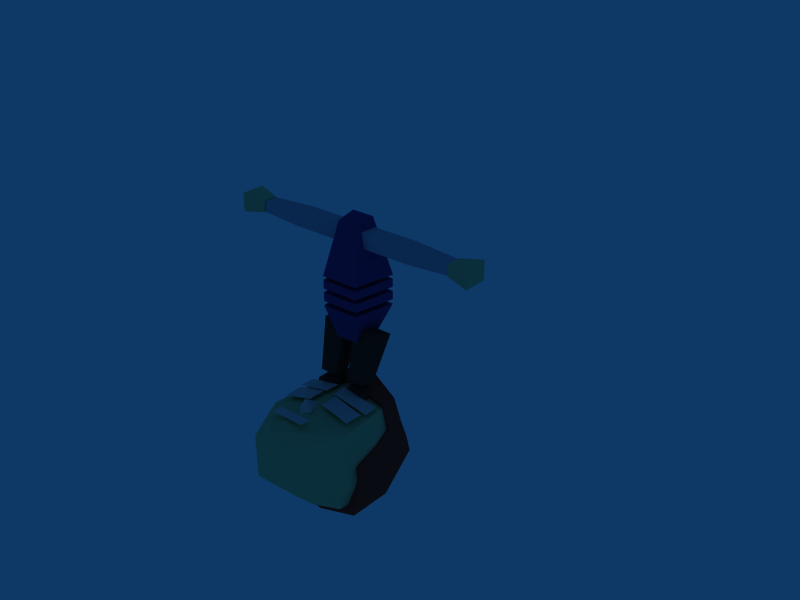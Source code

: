 # Source: character.blend  (saved by Blender 2.59.0; exported with 4.5.12 LTS)
import bpy
from mathutils import Matrix  # noqa: F401  (used for matrix-valued properties, if any)

bpy.ops.wm.read_factory_settings(use_empty=True)
scene = bpy.context.scene
scene.name = 'Scene'

# ---- collections
col_collection_1 = bpy.data.collections.new('Collection 1'); scene.collection.children.link(col_collection_1)
col_collection_20 = bpy.data.collections.new('Collection 20'); scene.collection.children.link(col_collection_20)
col_collection_20.hide_render = True
col_collection_20.hide_viewport = True

# ---- materials (node trees are filled in below, after node groups)
mat_body = bpy.data.materials.new('Body')
mat_body.alpha_threshold = 0.0
mat_body.diffuse_color = (0.241, 0.193, 0.5052, 1.0)
mat_body.roughness = 0.5
mat_body.line_color = (0.0, 0.0, 0.0, 1.0)
mat_leg = bpy.data.materials.new('Leg')
mat_leg.alpha_threshold = 0.0
mat_leg.diffuse_color = (0.2319, 0.1652, 0.1652, 1.0)
mat_leg.roughness = 0.5
mat_leg.line_color = (0.0, 0.0, 0.0, 1.0)
mat_head = bpy.data.materials.new('Head')
mat_head.alpha_threshold = 0.0
mat_head.diffuse_color = (0.69, 0.81, 0.57, 1.0)
mat_head.roughness = 0.5
mat_head.line_color = (0.0, 0.0, 0.0, 0.9025)
mat_arm = bpy.data.materials.new('Arm')
mat_arm.alpha_threshold = 0.0
mat_arm.diffuse_color = (0.6472, 0.6874, 0.7594, 1.0)
mat_arm.roughness = 0.5
mat_arm.line_color = (0.0, 0.0, 0.0, 1.0)
mat_face = bpy.data.materials.new('Face')
mat_face.alpha_threshold = 0.0
mat_face.diffuse_color = (0.93, 0.83, 0.81, 1.0)
mat_face.roughness = 0.5
mat_face.line_color = (0.0, 0.0, 0.0, 1.0)
mat_hair = bpy.data.materials.new('Hair')
mat_hair.alpha_threshold = 0.0
mat_hair.diffuse_color = (0.6546, 0.1904, 0.1904, 1.0)
mat_hair.roughness = 0.5
mat_hair.line_color = (0.0, 0.0, 0.0, 1.0)

# ---- material node trees

# ---- world
world_world = bpy.data.worlds.new('World'); scene.world = world_world
world_world.color = (0.05656, 0.2208, 0.4)
world_world.use_sun_shadow = False
world_world.sun_shadow_jitter_overblur = 0.0
world_world.cycles.sampling_method = 'MANUAL'
world_world.cycles.sample_map_resolution = 256

# ---- meshes
me_belly_01 = bpy.data.meshes.new('Belly.01')
me_belly_01.from_pydata([(-0.1106, 0.08395, -0.01748), (0.1106, 0.08395, -0.01748), (-0.1106, 0.08395, 0.01748), (0.1106, 0.08395, 0.01748), (-0.07959, -0.0931, -0.01748), (0.07959, -0.0931, -0.01748), (-0.07959, -0.0931, 0.01748), (0.07959, -0.0931, 0.01748), (0.0, 0.08395, -0.01748), (0.0, 0.08395, 0.01748), (0.0, -0.0931, -0.01748), (0.0, -0.0931, 0.01748)], [], [(0, 4, 6, 2), (7, 5, 1, 3), (8, 0, 2, 9), (3, 1, 8, 9), (11, 6, 4, 10), (5, 7, 11, 10), (0, 8, 10, 4), (10, 8, 1, 5), (9, 2, 6, 11), (7, 3, 9, 11)])
me_belly_01.materials.append(mat_body)
me_belly_01.use_remesh_preserve_volume = False
me_belly_01.use_remesh_preserve_attributes = False
me_belly_01.use_mirror_vertex_groups = False
me_belly_01.update()
me_belly_02 = bpy.data.meshes.new('Belly.02')
me_belly_02.from_pydata([(-0.1106, 0.08395, -0.01748), (0.1106, 0.08395, -0.01748), (-0.1106, 0.08395, 0.01748), (0.1106, 0.08395, 0.01748), (-0.07959, -0.0931, -0.01748), (0.07959, -0.0931, -0.01748), (-0.07959, -0.0931, 0.01748), (0.07959, -0.0931, 0.01748), (0.0, 0.08395, -0.01748), (0.0, 0.08395, 0.01748), (0.0, -0.0931, -0.01748), (0.0, -0.0931, 0.01748)], [], [(0, 4, 6, 2), (7, 5, 1, 3), (8, 0, 2, 9), (3, 1, 8, 9), (11, 6, 4, 10), (5, 7, 11, 10), (0, 8, 10, 4), (10, 8, 1, 5), (9, 2, 6, 11), (7, 3, 9, 11)])
me_belly_02.materials.append(mat_body)
me_belly_02.use_remesh_preserve_volume = False
me_belly_02.use_remesh_preserve_attributes = False
me_belly_02.use_mirror_vertex_groups = False
me_belly_02.update()
me_pelvis = bpy.data.meshes.new('Pelvis')
me_pelvis.from_pydata([(-0.05234, 0.04753, -0.1195), (0.05234, 0.04753, -0.1195), (-0.1106, 0.08395, 0.01748), (0.1106, 0.08395, 0.01748), (-0.05234, -0.05425, -0.1195), (0.05234, -0.05425, -0.1195), (-0.07959, -0.0931, 0.01748), (0.07959, -0.0931, 0.01748), (0.0, 0.04753, -0.1195), (0.0, 0.08395, 0.01748), (0.0, -0.05425, -0.1195), (0.0, -0.0931, 0.01748)], [], [(0, 4, 6, 2), (7, 5, 1, 3), (8, 0, 2, 9), (3, 1, 8, 9), (11, 6, 4, 10), (5, 7, 11, 10), (0, 8, 10, 4), (10, 8, 1, 5), (9, 2, 6, 11), (7, 3, 9, 11)])
me_pelvis.materials.append(mat_body)
me_pelvis.use_remesh_preserve_volume = False
me_pelvis.use_remesh_preserve_attributes = False
me_pelvis.use_mirror_vertex_groups = False
me_pelvis.update()
me_thigh_l = bpy.data.meshes.new('Thigh.L')
me_thigh_l.from_pydata([(-0.04575, 0.0492, 0.0113), (-0.03994, 0.03348, -0.2023), (0.03347, 0.03348, -0.2023), (0.05609, 0.0492, 0.0113), (-0.04575, -0.04674, 0.0113), (-0.03994, -0.03102, -0.2023), (0.03347, -0.03102, -0.2023), (0.05609, -0.04674, 0.0113)], [], [(0, 3, 2, 1), (4, 5, 6, 7), (0, 1, 5, 4), (1, 2, 6, 5), (2, 3, 7, 6), (3, 0, 4, 7)])
me_thigh_l.materials.append(mat_leg)
me_thigh_l.use_remesh_preserve_volume = False
me_thigh_l.use_remesh_preserve_attributes = False
me_thigh_l.use_mirror_vertex_groups = False
me_thigh_l.update()
me_thigh_r = bpy.data.meshes.new('Thigh.R')
me_thigh_r.from_pydata([(0.04575, 0.0492, 0.0113), (0.03994, 0.03348, -0.2023), (-0.03347, 0.03348, -0.2023), (-0.05609, 0.0492, 0.0113), (0.04575, -0.04674, 0.0113), (0.03994, -0.03102, -0.2023), (-0.03347, -0.03102, -0.2023), (-0.05609, -0.04674, 0.0113)], [], [(0, 1, 2, 3), (4, 7, 6, 5), (0, 4, 5, 1), (1, 5, 6, 2), (2, 6, 7, 3), (4, 0, 3, 7)])
me_thigh_r.materials.append(mat_leg)
me_thigh_r.use_remesh_preserve_volume = False
me_thigh_r.use_remesh_preserve_attributes = False
me_thigh_r.use_mirror_vertex_groups = False
me_thigh_r.update()
me_foot_l = bpy.data.meshes.new('Foot.L')
me_foot_l.from_pydata([(-0.03779, 0.02935, -0.05012), (0.03779, 0.02935, -0.05012), (-0.03779, 0.02935, -0.02803), (0.03779, 0.02935, -0.02803), (-0.02656, -0.1494, -0.05012), (0.02656, -0.1494, -0.05012), (-0.02656, -0.1494, -0.02907), (0.02656, -0.1494, -0.02907), (0.0, 0.02935, -0.05012), (0.0, 0.02935, -0.02803), (0.0, -0.1494, -0.05012), (0.0, -0.1494, -0.02907), (-0.02688, 0.02935, 0.005875), (0.02688, 0.02935, 0.005875), (0.0, 0.02935, 0.005875)], [], [(0, 4, 6, 2), (7, 5, 1, 3), (8, 0, 2, 9), (3, 1, 8, 9), (11, 6, 4, 10), (5, 7, 11, 10), (0, 8, 10, 4), (10, 8, 1, 5), (9, 2, 12, 14), (13, 3, 9, 14), (6, 11, 14, 12), (14, 11, 7, 13), (2, 6, 12), (13, 7, 3)])
me_foot_l.materials.append(mat_head)
me_foot_l.use_remesh_preserve_volume = False
me_foot_l.use_remesh_preserve_attributes = False
me_foot_l.use_mirror_vertex_groups = False
me_foot_l.update()
me_foot_r = bpy.data.meshes.new('Foot.R')
me_foot_r.from_pydata([(-0.03779, 0.02935, -0.05012), (0.03779, 0.02935, -0.05012), (-0.03779, 0.02935, -0.02803), (0.03779, 0.02935, -0.02803), (-0.02656, -0.1494, -0.05012), (0.02656, -0.1494, -0.05012), (-0.02656, -0.1494, -0.02907), (0.02656, -0.1494, -0.02907), (0.0, 0.02935, -0.05012), (0.0, 0.02935, -0.02803), (0.0, -0.1494, -0.05012), (0.0, -0.1494, -0.02907), (-0.02688, 0.02935, 0.005875), (0.02688, 0.02935, 0.005875), (0.0, 0.02935, 0.005875)], [], [(0, 4, 6, 2), (7, 5, 1, 3), (8, 0, 2, 9), (3, 1, 8, 9), (11, 6, 4, 10), (5, 7, 11, 10), (0, 8, 10, 4), (10, 8, 1, 5), (9, 2, 12, 14), (13, 3, 9, 14), (6, 11, 14, 12), (14, 11, 7, 13), (2, 6, 12), (13, 7, 3)])
me_foot_r.materials.append(mat_head)
me_foot_r.use_remesh_preserve_volume = False
me_foot_r.use_remesh_preserve_attributes = False
me_foot_r.use_mirror_vertex_groups = False
me_foot_r.update()
me_shin_r = bpy.data.meshes.new('Shin.R')
me_shin_r.from_pydata([(0.03934, 0.001625, 0.004246), (0.03353, -0.0061, -0.1799), (-0.01809, -0.0061, -0.1799), (-0.03238, 0.001625, 0.004246), (0.03934, -0.06338, 0.004246), (0.03353, -0.05516, -0.1799), (-0.01809, -0.05516, -0.1799), (-0.03238, -0.06338, 0.004246)], [], [(0, 1, 2, 3), (4, 7, 6, 5), (0, 4, 5, 1), (1, 5, 6, 2), (2, 6, 7, 3), (4, 0, 3, 7)])
me_shin_r.materials.append(mat_leg)
me_shin_r.use_remesh_preserve_volume = False
me_shin_r.use_remesh_preserve_attributes = False
me_shin_r.use_mirror_vertex_groups = False
me_shin_r.update()
me_shin_l = bpy.data.meshes.new('Shin.L')
me_shin_l.from_pydata([(-0.03934, 0.001625, 0.004246), (-0.03353, -0.0061, -0.1799), (0.01809, -0.0061, -0.1799), (0.03238, 0.001625, 0.004246), (-0.03934, -0.06338, 0.004246), (-0.03353, -0.05516, -0.1799), (0.01809, -0.05516, -0.1799), (0.03238, -0.06338, 0.004246)], [], [(0, 3, 2, 1), (4, 5, 6, 7), (0, 1, 5, 4), (1, 2, 6, 5), (2, 3, 7, 6), (3, 0, 4, 7)])
me_shin_l.materials.append(mat_leg)
me_shin_l.use_remesh_preserve_volume = False
me_shin_l.use_remesh_preserve_attributes = False
me_shin_l.use_mirror_vertex_groups = False
me_shin_l.update()
me_hand_l = bpy.data.meshes.new('Hand.L')
me_hand_l.from_pydata([(0.0004269, 0.02956, -0.02215), (0.09631, 0.05055, -0.03778), (0.09631, 0.05055, 0.04085), (0.0004269, 0.02956, 0.02522), (0.0004269, -0.032, -0.02215), (0.09631, -0.05299, -0.03778), (0.09631, -0.05299, 0.04085), (0.0004269, -0.032, 0.02522)], [], [(0, 3, 2, 1), (4, 5, 6, 7), (0, 1, 5, 4), (1, 2, 6, 5), (2, 3, 7, 6), (3, 0, 4, 7)])
me_hand_l.materials.append(mat_head)
me_hand_l.use_remesh_preserve_volume = False
me_hand_l.use_remesh_preserve_attributes = False
me_hand_l.use_mirror_vertex_groups = False
me_hand_l.update()
me_forearm_l = bpy.data.meshes.new('Forearm.L')
me_forearm_l.from_pydata([(0.0002474, 0.06578, -0.03099), (0.1877, 0.06008, -0.0218), (0.1877, 0.06008, 0.02281), (0.0002473, 0.06578, 0.03301), (0.0002474, -0.002576, -0.03099), (0.1877, 0.003126, -0.0218), (0.1877, 0.003126, 0.02281), (0.0002474, -0.002576, 0.03301)], [], [(0, 3, 2, 1), (4, 5, 6, 7), (0, 1, 5, 4), (1, 2, 6, 5), (2, 3, 7, 6), (3, 0, 4, 7)])
me_forearm_l.materials.append(mat_arm)
me_forearm_l.use_remesh_preserve_volume = False
me_forearm_l.use_remesh_preserve_attributes = False
me_forearm_l.use_mirror_vertex_groups = False
me_forearm_l.update()
me_humerus_l = bpy.data.meshes.new('Humerus.L')
me_humerus_l.from_pydata([(-0.02201, 0.03296, -0.03046), (0.1913, 0.03296, -0.03046), (0.1913, 0.03296, 0.03354), (-0.02201, 0.03296, 0.03354), (-0.02201, -0.0354, -0.03046), (0.1913, -0.0354, -0.03046), (0.1913, -0.0354, 0.03354), (-0.02201, -0.0354, 0.03354)], [], [(0, 3, 2, 1), (4, 5, 6, 7), (0, 1, 5, 4), (1, 2, 6, 5), (2, 3, 7, 6), (3, 0, 4, 7)])
me_humerus_l.materials.append(mat_arm)
me_humerus_l.use_remesh_preserve_volume = False
me_humerus_l.use_remesh_preserve_attributes = False
me_humerus_l.use_mirror_vertex_groups = False
me_humerus_l.update()
me_humerus_r = bpy.data.meshes.new('Humerus.R')
me_humerus_r.from_pydata([(0.02201, 0.03296, -0.03046), (-0.1913, 0.03296, -0.03046), (-0.1913, 0.03296, 0.03354), (0.02201, 0.03296, 0.03354), (0.02201, -0.0354, -0.03046), (-0.1913, -0.0354, -0.03046), (-0.1913, -0.0354, 0.03354), (0.02201, -0.0354, 0.03354)], [], [(0, 1, 2, 3), (4, 7, 6, 5), (0, 4, 5, 1), (1, 5, 6, 2), (2, 6, 7, 3), (4, 0, 3, 7)])
me_humerus_r.materials.append(mat_arm)
me_humerus_r.use_remesh_preserve_volume = False
me_humerus_r.use_remesh_preserve_attributes = False
me_humerus_r.use_mirror_vertex_groups = False
me_humerus_r.update()
me_forearm_r = bpy.data.meshes.new('Forearm.R')
me_forearm_r.from_pydata([(-0.0002474, 0.06578, -0.03099), (-0.1877, 0.06008, -0.0218), (-0.1877, 0.06008, 0.02281), (-0.0002473, 0.06578, 0.03301), (-0.0002474, -0.002576, -0.03099), (-0.1877, 0.003126, -0.0218), (-0.1877, 0.003126, 0.02281), (-0.0002474, -0.002576, 0.03301)], [], [(0, 1, 2, 3), (4, 7, 6, 5), (0, 4, 5, 1), (1, 5, 6, 2), (2, 6, 7, 3), (4, 0, 3, 7)])
me_forearm_r.materials.append(mat_arm)
me_forearm_r.use_remesh_preserve_volume = False
me_forearm_r.use_remesh_preserve_attributes = False
me_forearm_r.use_mirror_vertex_groups = False
me_forearm_r.update()
me_hand_r = bpy.data.meshes.new('Hand.R')
me_hand_r.from_pydata([(-0.0004269, 0.02956, -0.02215), (-0.09631, 0.05055, -0.03778), (-0.09631, 0.05055, 0.04085), (-0.0004269, 0.02956, 0.02522), (-0.0004269, -0.032, -0.02215), (-0.09631, -0.05299, -0.03778), (-0.09631, -0.05299, 0.04085), (-0.0004269, -0.032, 0.02522)], [], [(0, 1, 2, 3), (4, 7, 6, 5), (0, 4, 5, 1), (1, 5, 6, 2), (2, 6, 7, 3), (4, 0, 3, 7)])
me_hand_r.materials.append(mat_head)
me_hand_r.use_remesh_preserve_volume = False
me_hand_r.use_remesh_preserve_attributes = False
me_hand_r.use_mirror_vertex_groups = False
me_hand_r.update()
me_chest = bpy.data.meshes.new('Chest')
me_chest.from_pydata([(-0.1119, 0.08361, -0.0931), (0.1119, 0.08361, -0.0931), (-0.04895, 0.04605, 0.1394), (0.04895, 0.04605, 0.1394), (-0.08089, -0.0931, -0.0931), (0.08089, -0.0931, -0.0931), (-0.04895, -0.03302, 0.1228), (0.04895, -0.03302, 0.1228), (0.0, 0.08361, -0.0931), (0.0, 0.04605, 0.1394), (0.0, -0.0931, -0.0931), (0.0, -0.03302, 0.1228)], [], [(0, 4, 6, 2), (7, 5, 1, 3), (8, 0, 2, 9), (3, 1, 8, 9), (11, 6, 4, 10), (5, 7, 11, 10), (0, 8, 10, 4), (10, 8, 1, 5), (9, 2, 6, 11), (7, 3, 9, 11)])
me_chest.materials.append(mat_body)
me_chest.use_remesh_preserve_volume = False
me_chest.use_remesh_preserve_attributes = False
me_chest.use_mirror_vertex_groups = False
me_chest.update()
me_head = bpy.data.meshes.new('Head')
me_head.from_pydata([(-0.1448, 0.1925, 0.2316), (0.1448, 0.1925, 0.2316), (-0.1838, -0.1604, 0.2316), (0.1838, -0.1604, 0.2316), (-0.1718, 0.1925, 0.4164), (0.1718, 0.1925, 0.4164), (-0.164, -0.1604, 0.4678), (0.164, -0.1604, 0.4678), (0.0, -0.2133, 0.2316), (0.0, 0.2392, 0.2316), (0.0, -0.2133, 0.5285), (0.0, 0.2392, 0.4974), (-0.2019, 0.05184, 0.2316), (0.2019, 0.05184, 0.2316), (-0.2122, 0.05184, 0.5269), (0.2122, 0.05184, 0.5269), (0.0, 0.05184, 0.6078), (-0.0861, -0.1531, 0.03055), (0.0861, -0.1531, 0.03055), (-0.1069, 0.05184, 0.0527), (0.1069, 0.05184, 0.0527), (0.0, -0.2133, 0.02287), (0.0, 0.05184, 0.0527)], [], [(0, 4, 11, 9), (11, 5, 1, 9), (8, 10, 6, 2), (7, 10, 8, 3), (4, 0, 12, 14), (5, 15, 13, 1), (14, 12, 2, 6), (3, 13, 15, 7), (6, 10, 16, 14), (16, 10, 7, 15), (14, 16, 11, 4), (11, 16, 15, 5), (12, 19, 17, 2), (18, 20, 13, 3), (2, 17, 21, 8), (21, 18, 3, 8), (19, 22, 21, 17), (21, 22, 20, 18), (0, 19, 12), (20, 1, 13), (0, 9, 22, 19), (22, 9, 1, 20)])
me_head.materials.append(mat_head)
me_head.use_remesh_preserve_volume = False
me_head.use_remesh_preserve_attributes = False
me_head.use_mirror_vertex_groups = False
me_head.update()
me_eyebrow_l = bpy.data.meshes.new('Eyebrow.L')
me_eyebrow_l.from_pydata([(0.0785, -6.658e-05, 0.03174), (0.0785, -6.692e-05, -0.03167), (-0.07967, -0.0001285, -0.03167), (-0.07966, -0.0001282, 0.03174)], [], [(0, 3, 2, 1)])
me_eyebrow_l.materials.append(mat_face)
me_eyebrow_l.use_remesh_preserve_volume = False
me_eyebrow_l.use_remesh_preserve_attributes = False
me_eyebrow_l.use_mirror_vertex_groups = False
me_eyebrow_l.update()
me_eye_l = bpy.data.meshes.new('Eye.L')
me_eye_l.from_pydata([(0.06861, -4.115e-05, 0.03936), (0.06861, -4.116e-05, -0.03936), (-0.0638, 0.0002331, -0.03936), (-0.0638, 0.0002331, 0.03936)], [], [(0, 3, 2, 1)])
me_eye_l.materials.append(mat_face)
me_eye_l.use_remesh_preserve_volume = False
me_eye_l.use_remesh_preserve_attributes = False
me_eye_l.use_mirror_vertex_groups = False
me_eye_l.update()
me_eyebrow_r = bpy.data.meshes.new('Eyebrow.R')
me_eyebrow_r.from_pydata([(0.07999, 3.133e-05, 0.03161), (0.07999, 3.099e-05, -0.03181), (-0.07817, -3.063e-05, -0.0318), (-0.07817, -3.029e-05, 0.03161)], [], [(0, 3, 2, 1)])
me_eyebrow_r.materials.append(mat_face)
me_eyebrow_r.use_remesh_preserve_volume = False
me_eyebrow_r.use_remesh_preserve_attributes = False
me_eyebrow_r.use_mirror_vertex_groups = False
me_eyebrow_r.update()
me_eye_r = bpy.data.meshes.new('Eye.R')
me_eye_r.from_pydata([(0.06418, -0.0001329, 0.03936), (0.06418, -0.0001329, -0.03936), (-0.06824, 0.0001413, -0.03936), (-0.06824, 0.0001413, 0.03936)], [], [(0, 3, 2, 1)])
me_eye_r.materials.append(mat_face)
me_eye_r.use_remesh_preserve_volume = False
me_eye_r.use_remesh_preserve_attributes = False
me_eye_r.use_mirror_vertex_groups = False
me_eye_r.update()
me_mouth = bpy.data.meshes.new('Mouth')
me_mouth.from_pydata([(0.07398, 2.092e-09, 0.0217), (0.07398, -2.092e-09, -0.0217), (-0.07398, -2.092e-09, -0.0217), (-0.07398, 2.092e-09, 0.0217)], [], [(0, 3, 2, 1)])
me_mouth.materials.append(mat_face)
me_mouth.use_remesh_preserve_volume = False
me_mouth.use_remesh_preserve_attributes = False
me_mouth.use_mirror_vertex_groups = False
me_mouth.update()
me_nose = bpy.data.meshes.new('Nose')
me_nose.from_pydata([(-0.02917, -1.07e-09, -0.03127), (0.02917, -1.07e-09, -0.03127), (0.0, -2.144e-09, -0.06265), (0.0, 1.399e-09, 0.04089), (0.0, -0.04902, -0.03156)], [], [(0, 2, 3), (3, 2, 1), (0, 4, 2), (2, 4, 1), (0, 3, 4), (4, 3, 1)])
me_nose.materials.append(mat_face)
me_nose.use_remesh_preserve_volume = False
me_nose.use_remesh_preserve_attributes = False
me_nose.use_mirror_vertex_groups = False
me_nose.update()
me_hair = bpy.data.meshes.new('Hair')
me_hair.from_pydata([(-0.182, 0.2287, 0.2723), (0.182, 0.2287, 0.2723), (-0.1691, -0.1752, 0.4652), (0.1691, -0.1752, 0.4652), (-0.1825, 0.2302, 0.4615), (0.1825, 0.2302, 0.4615), (-0.1668, -0.1765, 0.5339), (0.1668, -0.1765, 0.5339), (0.0, -0.2346, 0.4652), (0.0, 0.2812, 0.2723), (0.0, -0.2384, 0.5767), (0.0, 0.2819, 0.5177), (-0.2285, 0.05117, 0.2722), (0.2285, 0.05117, 0.2722), (-0.2288, 0.04937, 0.5546), (0.2288, 0.04937, 0.5546), (0.0, 0.04937, 0.6469), (-0.2005, -0.07506, 0.4656), (0.2005, -0.07506, 0.4656), (-0.193, -0.07927, 0.5426), (0.193, -0.07927, 0.5426), (0.0, -0.09452, 0.6118), (-0.2193, -0.007352, 0.2716), (0.2193, -0.007352, 0.2716), (-0.2163, -0.01495, 0.5486), (0.2163, -0.01495, 0.5486), (0.0, -0.02258, 0.6294), (0.0, -0.07613, 0.4652), (0.0, -0.007071, 0.2703), (0.0, 0.05278, 0.2734)], [], [(0, 4, 11, 9), (11, 5, 1, 9), (8, 10, 6, 2), (7, 10, 8, 3), (4, 0, 12, 14), (5, 15, 13, 1), (14, 16, 11, 4), (11, 16, 15, 5), (19, 17, 2, 6), (3, 18, 20, 7), (6, 10, 21, 19), (21, 10, 7, 20), (14, 12, 22, 24), (23, 13, 15, 25), (24, 22, 17, 19), (18, 23, 25, 20), (19, 21, 26, 24), (26, 21, 20, 25), (24, 26, 16, 14), (16, 26, 25, 15), (2, 17, 27, 8), (27, 18, 3, 8), (17, 22, 28, 27), (28, 23, 18, 27), (12, 29, 28, 22), (28, 29, 13, 23), (0, 9, 29, 12), (29, 9, 1, 13)])
_ca = me_hair.color_attributes.new('Col', 'BYTE_COLOR', 'CORNER')
_ca.data.foreach_set('color', [1.0, 1.0, 1.0, 1.0, 1.0, 1.0, 1.0, 1.0, 1.0, 1.0, 1.0, 1.0, 1.0, 1.0, 1.0, 1.0, 1.0, 1.0, 1.0, 1.0, 1.0, 1.0, 1.0, 1.0, 1.0, 1.0, 1.0, 1.0, 1.0, 1.0, 1.0, 1.0, 1.0, 1.0, 1.0, 1.0, 1.0, 1.0, 1.0, 1.0, 1.0, 1.0, 1.0, 1.0, 1.0, 1.0, 1.0, 1.0, 1.0, 1.0, 1.0, 1.0, 1.0, 1.0, 1.0, 1.0, 1.0, 1.0, 1.0, 1.0, 1.0, 1.0, 1.0, 1.0, 1.0, 1.0, 1.0, 1.0, 1.0, 1.0, 1.0, 1.0, 1.0, 1.0, 1.0, 1.0, 1.0, 1.0, 1.0, 1.0, 1.0, 1.0, 1.0, 1.0, 1.0, 1.0, 1.0, 1.0, 1.0, 1.0, 1.0, 1.0, 1.0, 1.0, 1.0, 1.0, 1.0, 1.0, 1.0, 1.0, 1.0, 1.0, 1.0, 1.0, 1.0, 1.0, 1.0, 1.0, 1.0, 1.0, 1.0, 1.0, 1.0, 1.0, 1.0, 1.0, 1.0, 1.0, 1.0, 1.0, 1.0, 1.0, 1.0, 1.0, 1.0, 1.0, 1.0, 1.0, 1.0, 1.0, 1.0, 1.0, 1.0, 1.0, 1.0, 1.0, 1.0, 1.0, 1.0, 1.0, 1.0, 1.0, 1.0, 1.0, 1.0, 1.0, 1.0, 1.0, 1.0, 1.0, 1.0, 1.0, 1.0, 1.0, 1.0, 1.0, 1.0, 1.0, 1.0, 1.0, 1.0, 1.0, 1.0, 1.0, 1.0, 1.0, 1.0, 1.0, 1.0, 1.0, 1.0, 1.0, 1.0, 1.0, 1.0, 1.0, 1.0, 1.0, 1.0, 1.0, 1.0, 1.0, 1.0, 1.0, 1.0, 1.0, 1.0, 1.0, 1.0, 1.0, 1.0, 1.0, 1.0, 1.0, 1.0, 1.0, 1.0, 1.0, 1.0, 1.0, 1.0, 1.0, 1.0, 1.0, 1.0, 1.0, 1.0, 1.0, 1.0, 1.0, 1.0, 1.0, 1.0, 1.0, 1.0, 1.0, 1.0, 1.0, 1.0, 1.0, 1.0, 1.0, 1.0, 1.0, 1.0, 1.0, 1.0, 1.0, 1.0, 1.0, 1.0, 1.0, 1.0, 1.0, 1.0, 1.0, 1.0, 1.0, 1.0, 1.0, 1.0, 1.0, 1.0, 1.0, 1.0, 1.0, 1.0, 1.0, 1.0, 1.0, 1.0, 1.0, 1.0, 1.0, 1.0, 1.0, 1.0, 1.0, 1.0, 1.0, 1.0, 1.0, 1.0, 1.0, 1.0, 1.0, 1.0, 1.0, 1.0, 1.0, 1.0, 1.0, 1.0, 1.0, 1.0, 1.0, 1.0, 1.0, 1.0, 1.0, 1.0, 1.0, 1.0, 1.0, 1.0, 1.0, 1.0, 1.0, 1.0, 1.0, 1.0, 1.0, 1.0, 1.0, 1.0, 1.0, 1.0, 1.0, 1.0, 1.0, 1.0, 1.0, 1.0, 1.0, 1.0, 1.0, 1.0, 1.0, 1.0, 1.0, 1.0, 1.0, 1.0, 1.0, 1.0, 1.0, 1.0, 1.0, 1.0, 1.0, 1.0, 1.0, 1.0, 1.0, 1.0, 1.0, 1.0, 1.0, 1.0, 1.0, 1.0, 1.0, 1.0, 1.0, 1.0, 1.0, 1.0, 1.0, 1.0, 1.0, 1.0, 1.0, 1.0, 1.0, 1.0, 1.0, 1.0, 1.0, 1.0, 1.0, 1.0, 1.0, 1.0, 1.0, 1.0, 1.0, 1.0, 1.0, 1.0, 1.0, 1.0, 1.0, 1.0, 1.0, 1.0, 1.0, 1.0, 1.0, 1.0, 1.0, 1.0, 1.0, 1.0, 1.0, 1.0, 1.0, 1.0, 1.0, 1.0, 1.0, 1.0, 1.0, 1.0, 1.0, 1.0, 1.0, 1.0, 1.0, 1.0, 1.0, 1.0, 1.0, 1.0, 1.0, 1.0, 1.0, 1.0, 1.0, 1.0, 1.0, 1.0, 1.0, 1.0, 1.0, 1.0, 1.0, 1.0, 1.0, 1.0, 1.0, 1.0, 1.0, 1.0, 1.0, 1.0, 1.0, 1.0, 1.0, 1.0, 1.0, 1.0, 1.0, 1.0, 1.0, 1.0, 1.0, 1.0, 1.0, 1.0, 1.0, 1.0, 1.0, 1.0, 1.0, 1.0, 1.0, 1.0, 1.0, 1.0, 1.0, 1.0, 1.0, 1.0, 1.0, 1.0, 1.0, 1.0, 1.0])
me_hair.materials.append(mat_hair)
me_hair.use_remesh_preserve_volume = False
me_hair.use_remesh_preserve_attributes = False
me_hair.use_mirror_vertex_groups = False
me_hair.update()
me_gzm_foot = bpy.data.meshes.new('GZM_Foot')
me_gzm_foot.from_pydata([(0.3946, -0.351, 0.4648), (0.2771, 1.455, 0.4648), (0.0, 1.618, 0.235), (0.0, -0.5258, 0.08616), (0.3664, 1.186, 0.4648), (0.4994, 0.09067, 0.4648)], [(1, 2), (0, 3), (1, 4), (0, 5), (4, 5)], [])
me_gzm_foot.use_remesh_preserve_volume = False
me_gzm_foot.use_remesh_preserve_attributes = False
me_gzm_foot.use_mirror_vertex_groups = False
me_gzm_foot.update()
me_gzm_head = bpy.data.meshes.new('GZM_Head')
me_gzm_head.from_pydata([(0.5484, 1.214, 0.03377), (0.5074, 0.1077, 0.08373), (0.0, -0.2948, 0.591), (0.0, 1.451, 0.376), (0.6329, 0.5833, 0.02435)], [(1, 2), (0, 3), (0, 4), (1, 4)], [])
me_gzm_head.use_remesh_preserve_volume = False
me_gzm_head.use_remesh_preserve_attributes = False
me_gzm_head.use_mirror_vertex_groups = False
me_gzm_head.update()
me_gzm_footroll = bpy.data.meshes.new('GZM_Footroll')
me_gzm_footroll.from_pydata([(0.3323, 0.5621, 0.05467), (0.2172, 0.5637, -0.2709), (0.0, 0.5637, -0.3415), (0.0, 0.5621, 0.047)], [(0, 1), (1, 2), (0, 3)], [])
me_gzm_footroll.use_remesh_preserve_volume = False
me_gzm_footroll.use_remesh_preserve_attributes = False
me_gzm_footroll.use_mirror_vertex_groups = False
me_gzm_footroll.update()
me_gzm_target = bpy.data.meshes.new('GZM_Target')
me_gzm_target.from_pydata([(0.7071, 0.7071, 2.918e-08), (0.9239, 0.3827, 1.579e-08), (1.0, -4.371e-08, -1.804e-15), (0.9239, -0.3827, -1.579e-08), (0.7071, -0.7071, -2.918e-08), (0.3827, -0.9239, -3.813e-08), (1.51e-07, -1.0, -4.127e-08), (-0.3827, -0.9239, -3.813e-08), (-0.7071, -0.7071, -2.918e-08), (-0.9239, -0.3827, -1.579e-08), (-1.0, 1.192e-08, 4.921e-16), (-0.9239, 0.3827, 1.579e-08), (-0.7071, 0.7071, 2.918e-08), (-0.3827, 0.9239, 3.813e-08), (6.517e-07, 1.0, 4.127e-08), (0.3827, 0.9239, 3.813e-08), (0.0, 0.9239, -0.3827), (-3.423e-08, 1.0, -5.762e-07), (-5.96e-08, 0.9239, 0.3827), (-5.96e-08, 0.7071, 0.7071), (-5.96e-08, 0.3827, 0.9239), (-5.96e-08, -6.357e-08, 1.0), (-5.96e-08, -0.3827, 0.9239), (0.0, -0.7071, 0.7071), (0.0, -0.9239, 0.3827), (3.423e-08, -1.0, -2.265e-07), (5.96e-08, -0.9239, -0.3827), (5.96e-08, -0.7071, -0.7071), (5.96e-08, -0.3827, -0.9239), (5.96e-08, 3.179e-08, -1.0), (5.96e-08, 0.3827, -0.9239), (0.0, 0.7071, -0.7071), (0.7071, 5.96e-08, -0.7071), (0.3827, 0.0, -0.9239), (-9.483e-09, -1.834e-08, -1.0), (-0.3827, -5.96e-08, -0.9239), (-0.7071, -5.96e-08, -0.7071), (-0.9239, -1.192e-07, -0.3827), (-1.0, -1.192e-07, -1.852e-07), (-0.9239, -5.96e-08, 0.3827), (-0.7071, -5.96e-08, 0.7071), (-0.3827, 0.0, 0.9239), (-2.23e-08, 1.834e-08, 1.0), (0.3827, 5.96e-08, 0.9239), (0.7071, 5.96e-08, 0.7071), (0.9239, 1.192e-07, 0.3827), (1.0, 1.192e-07, -6.175e-07), (0.9239, 5.96e-08, -0.3827)], [(0, 1), (1, 2), (2, 3), (3, 4), (5, 4), (5, 6), (6, 7), (7, 8), (8, 9), (9, 10), (10, 11), (11, 12), (12, 13), (13, 14), (14, 15), (0, 15), (16, 31), (16, 17), (18, 17), (19, 18), (19, 20), (21, 20), (21, 22), (22, 23), (23, 24), (24, 25), (25, 26), (26, 27), (27, 28), (29, 28), (29, 30), (31, 30), (33, 32), (33, 34), (34, 35), (36, 35), (36, 37), (37, 38), (38, 39), (40, 39), (40, 41), (41, 42), (42, 43), (43, 44), (44, 45), (45, 46), (46, 47), (32, 47)], [])
me_gzm_target.use_remesh_preserve_volume = False
me_gzm_target.use_remesh_preserve_attributes = False
me_gzm_target.use_mirror_vertex_groups = False
me_gzm_target.update()
me_gzm_hand = bpy.data.meshes.new('GZM_Hand')
me_gzm_hand.from_pydata([(0.4865, 0.6629, 0.4865), (0.5721, 0.6629, 0.3823), (0.6357, 0.6629, 0.2633), (0.6748, 0.6629, 0.1342), (0.6881, 0.6629, 9.042e-08), (0.6748, 0.6629, -0.1342), (0.6357, 0.6629, -0.2633), (0.5721, 0.6629, -0.3823), (0.4865, 0.6629, -0.4865), (0.3823, 0.6629, -0.5721), (0.2633, 0.6629, -0.6357), (0.1342, 0.6629, -0.6748), (-2.242e-07, 0.6629, -0.6881), (-0.1342, 0.6629, -0.6748), (-0.2633, 0.6629, -0.6357), (-0.3823, 0.6629, -0.5721), (-0.4865, 0.6629, -0.4865), (-0.5721, 0.6629, -0.3823), (-0.6357, 0.6629, -0.2633), (-0.6748, 0.6629, -0.1342), (-0.6881, 0.6629, 7.029e-07), (-0.6748, 0.6629, 0.1342), (-0.6357, 0.6629, 0.2633), (-0.5721, 0.6629, 0.3823), (-0.4865, 0.6629, 0.4865), (-0.3823, 0.6629, 0.5721), (-0.2633, 0.6629, 0.6357), (-0.1342, 0.6629, 0.6748), (1.105e-06, 0.6629, 0.6881), (0.1342, 0.6629, 0.6748), (0.2633, 0.6629, 0.6357), (0.3823, 0.6629, 0.5721)], [(0, 1), (1, 2), (2, 3), (3, 4), (4, 5), (5, 6), (6, 7), (7, 8), (8, 9), (9, 10), (10, 11), (11, 12), (12, 13), (13, 14), (14, 15), (15, 16), (16, 17), (17, 18), (18, 19), (19, 20), (20, 21), (21, 22), (22, 23), (23, 24), (24, 25), (25, 26), (26, 27), (27, 28), (28, 29), (29, 30), (30, 31), (0, 31)], [])
me_gzm_hand.use_remesh_preserve_volume = False
me_gzm_hand.use_remesh_preserve_attributes = False
me_gzm_hand.use_mirror_vertex_groups = False
me_gzm_hand.update()
me_gzm_arm = bpy.data.meshes.new('GZM_Arm')
me_gzm_arm.from_pydata([(0.2214, 0.4916, 0.2214), (0.2603, 0.4916, 0.1739), (0.2893, 0.4916, 0.1198), (0.3071, 0.4916, 0.06108), (0.3131, 0.4916, 3.526e-08), (0.3071, 0.4916, -0.06108), (0.2893, 0.4916, -0.1198), (0.2603, 0.4916, -0.1739), (0.2214, 0.4916, -0.2214), (0.1739, 0.4916, -0.2603), (0.1198, 0.4916, -0.2893), (0.06108, 0.4916, -0.3071), (-1.02e-07, 0.4916, -0.3131), (-0.06108, 0.4916, -0.3071), (-0.1198, 0.4916, -0.2893), (-0.1739, 0.4916, -0.2603), (-0.2214, 0.4916, -0.2214), (-0.2603, 0.4916, -0.1739), (-0.2893, 0.4916, -0.1198), (-0.3071, 0.4916, -0.06108), (-0.3131, 0.4916, 3.139e-07), (-0.3071, 0.4916, 0.06108), (-0.2893, 0.4916, 0.1198), (-0.2603, 0.4916, 0.1739), (-0.2214, 0.4916, 0.2214), (-0.1739, 0.4916, 0.2603), (-0.1198, 0.4916, 0.2893), (-0.06108, 0.4916, 0.3071), (5.026e-07, 0.4916, 0.3131), (0.06108, 0.4916, 0.3071), (0.1198, 0.4916, 0.2893), (0.1739, 0.4916, 0.2603)], [(0, 1), (1, 2), (2, 3), (3, 4), (4, 5), (5, 6), (6, 7), (7, 8), (8, 9), (9, 10), (10, 11), (11, 12), (12, 13), (13, 14), (14, 15), (15, 16), (16, 17), (17, 18), (18, 19), (19, 20), (20, 21), (21, 22), (22, 23), (23, 24), (24, 25), (25, 26), (26, 27), (27, 28), (28, 29), (29, 30), (30, 31), (0, 31)], [])
me_gzm_arm.use_remesh_preserve_volume = False
me_gzm_arm.use_remesh_preserve_attributes = False
me_gzm_arm.use_mirror_vertex_groups = False
me_gzm_arm.update()
me_gzm_chest = bpy.data.meshes.new('GZM_Chest')
me_gzm_chest.from_pydata([(0.3575, 1.036, 0.3139), (0.3755, 0.979, -0.3464), (0.0, 0.03343, -0.4706), (0.0, 0.04834, 0.5558), (0.3519, 0.3608, 0.4575), (0.3689, 0.3989, -0.3738)], [(0, 1), (4, 0), (4, 3), (2, 5), (5, 1)], [])
me_gzm_chest.use_remesh_preserve_volume = False
me_gzm_chest.use_remesh_preserve_attributes = False
me_gzm_chest.use_mirror_vertex_groups = False
me_gzm_chest.update()
me_gzm_spine = bpy.data.meshes.new('GZM_Spine')
me_gzm_spine.from_pydata([(0.9566, 0.5118, 0.9566), (1.125, 0.5118, 0.7516), (1.25, 0.5118, 0.5177), (1.327, 0.5118, 0.2639), (1.353, 0.5118, 1.489e-07), (1.327, 0.5118, -0.2639), (1.25, 0.5118, -0.5177), (1.125, 0.5118, -0.7516), (0.9566, 0.5118, -0.9566), (0.7516, 0.5118, -1.125), (0.5177, 0.5118, -1.25), (0.2639, 0.5118, -1.327), (-4.408e-07, 0.5118, -1.353), (-0.2639, 0.5118, -1.327), (-0.5177, 0.5118, -1.25), (-0.7516, 0.5118, -1.125), (-0.9566, 0.5118, -0.9566), (-1.125, 0.5118, -0.7516), (-1.25, 0.5118, -0.5177), (-1.327, 0.5118, -0.2639), (-1.353, 0.5118, 1.353e-06), (-1.327, 0.5118, 0.2639), (-1.25, 0.5118, 0.5177), (-1.125, 0.5118, 0.7516), (-0.9566, 0.5118, 0.9566), (-0.7516, 0.5118, 1.125), (-0.5177, 0.5118, 1.25), (-0.2639, 0.5118, 1.327), (2.172e-06, 0.5118, 1.353), (0.2639, 0.5118, 1.327), (0.5177, 0.5118, 1.25), (0.7516, 0.5118, 1.125)], [(0, 1), (1, 2), (2, 3), (3, 4), (4, 5), (5, 6), (6, 7), (7, 8), (8, 9), (9, 10), (10, 11), (11, 12), (12, 13), (13, 14), (14, 15), (15, 16), (16, 17), (17, 18), (18, 19), (19, 20), (20, 21), (21, 22), (22, 23), (23, 24), (24, 25), (25, 26), (26, 27), (27, 28), (28, 29), (29, 30), (30, 31), (0, 31)], [])
me_gzm_spine.use_remesh_preserve_volume = False
me_gzm_spine.use_remesh_preserve_attributes = False
me_gzm_spine.use_mirror_vertex_groups = False
me_gzm_spine.update()
me_gzm_pelvis = bpy.data.meshes.new('GZM_Pelvis')
me_gzm_pelvis.from_pydata([(1.11, -0.08926, 1.153), (1.11, -0.05945, -1.153), (0.0, 1.228, -0.635), (0.0, 1.158, 0.2703)], [(0, 1), (1, 2), (0, 3)], [])
me_gzm_pelvis.use_remesh_preserve_volume = False
me_gzm_pelvis.use_remesh_preserve_attributes = False
me_gzm_pelvis.use_mirror_vertex_groups = False
me_gzm_pelvis.update()
arm_armature = bpy.data.armatures.new('Armature')  # bones are not reproduced

# ---- objects
ob_rig = bpy.data.objects.new('Rig', arm_armature)
ob_belly_01 = bpy.data.objects.new('Belly.01', me_belly_01)
ob_belly_02 = bpy.data.objects.new('Belly.02', me_belly_02)
ob_pelvis = bpy.data.objects.new('Pelvis', me_pelvis)
ob_thigh_l = bpy.data.objects.new('Thigh.L', me_thigh_l)
ob_thigh_r = bpy.data.objects.new('Thigh.R', me_thigh_r)
ob_foot_l = bpy.data.objects.new('Foot.L', me_foot_l)
ob_foot_r = bpy.data.objects.new('Foot.R', me_foot_r)
ob_shin_r = bpy.data.objects.new('Shin.R', me_shin_r)
ob_shin_l = bpy.data.objects.new('Shin.L', me_shin_l)
ob_hand_l = bpy.data.objects.new('Hand.L', me_hand_l)
ob_forearm_l = bpy.data.objects.new('Forearm.L', me_forearm_l)
ob_humerus_l = bpy.data.objects.new('Humerus.L', me_humerus_l)
ob_humerus_r = bpy.data.objects.new('Humerus.R', me_humerus_r)
ob_forearm_r = bpy.data.objects.new('Forearm.R', me_forearm_r)
ob_hand_r = bpy.data.objects.new('Hand.R', me_hand_r)
ob_chest = bpy.data.objects.new('Chest', me_chest)
ob_head = bpy.data.objects.new('Head', me_head)
ob_eyebrow_l = bpy.data.objects.new('Eyebrow.L', me_eyebrow_l)
ob_eye_l = bpy.data.objects.new('Eye.L', me_eye_l)
ob_eyebrow_r = bpy.data.objects.new('Eyebrow.R', me_eyebrow_r)
ob_eye_r = bpy.data.objects.new('Eye.R', me_eye_r)
ob_mouth = bpy.data.objects.new('Mouth', me_mouth)
ob_nose = bpy.data.objects.new('Nose', me_nose)
ob_hair = bpy.data.objects.new('Hair', me_hair)
ob_gzm_foot = bpy.data.objects.new('GZM_Foot', me_gzm_foot)
ob_gzm_head = bpy.data.objects.new('GZM_Head', me_gzm_head)
ob_gzm_footroll = bpy.data.objects.new('GZM_Footroll', me_gzm_footroll)
ob_gzm_target = bpy.data.objects.new('GZM_Target', me_gzm_target)
ob_gzm_hand = bpy.data.objects.new('GZM_Hand', me_gzm_hand)
ob_gzm_arm = bpy.data.objects.new('GZM_Arm', me_gzm_arm)
ob_gzm_chest = bpy.data.objects.new('GZM_Chest', me_gzm_chest)
ob_gzm_spine = bpy.data.objects.new('GZM_Spine', me_gzm_spine)
ob_gzm_pelvis = bpy.data.objects.new('GZM_Pelvis', me_gzm_pelvis)

# ---- transforms, parenting, visibility, modifiers, constraints
ob_rig.location = (0.0, 0.0, 0.0)
ob_rig.lock_rotations_4d = False
ob_rig.empty_display_type = 'ARROWS'
ob_rig.color = (0.0, 0.0, 0.0, 1.0)
ob_rig.display_type = 'WIRE'
ob_rig.show_in_front = True
ob_rig.lineart.crease_threshold = 0.0
ob_belly_01.parent = ob_rig
ob_belly_01.location = (0.0, 0.00858, 0.6362)
ob_belly_01.lock_rotations_4d = False
ob_belly_01.empty_display_type = 'ARROWS'
ob_belly_01.color = (0.0, 0.0, 0.0, 1.0)
ob_belly_01.lineart.crease_threshold = 0.0
_vg = ob_belly_01.vertex_groups.new(name='Spine')
for _i, _w in zip([0, 1, 2, 3, 4, 5, 6, 7, 8, 9, 10, 11], [0.6, 0.6, 0.6, 0.6, 0.6, 0.6, 0.6, 0.6, 0.6, 0.6, 0.6, 0.6]): _vg.add([_i], _w, 'REPLACE')
_vg = ob_belly_01.vertex_groups.new(name='Chest')
for _i, _w in zip([0, 1, 2, 3, 4, 5, 6, 7, 8, 9, 10, 11], [0.4, 0.4, 0.4, 0.4, 0.4, 0.4, 0.4, 0.4, 0.4, 0.4, 0.4, 0.4]): _vg.add([_i], _w, 'REPLACE')
_m = ob_belly_01.modifiers.new('Armature', 'ARMATURE')
_m.object = ob_rig
ob_belly_02.parent = ob_rig
ob_belly_02.location = (0.0, 0.00858, 0.5841)
ob_belly_02.lock_rotations_4d = False
ob_belly_02.empty_display_type = 'ARROWS'
ob_belly_02.color = (0.0, 0.0, 0.0, 1.0)
ob_belly_02.lineart.crease_threshold = 0.0
_vg = ob_belly_02.vertex_groups.new(name='Spine')
for _i, _w in zip([0, 1, 2, 3, 4, 5, 6, 7, 8, 9, 10, 11], [0.6, 0.6, 0.6, 0.6, 0.6, 0.6, 0.6, 0.6, 0.6, 0.6, 0.6, 0.6]): _vg.add([_i], _w, 'REPLACE')
_vg = ob_belly_02.vertex_groups.new(name='Pelvis')
for _i, _w in zip([0, 1, 2, 3, 4, 5, 6, 7, 8, 9, 10, 11], [0.4, 0.4, 0.4, 0.4, 0.4, 0.4, 0.4, 0.4, 0.4, 0.4, 0.4, 0.4]): _vg.add([_i], _w, 'REPLACE')
_m = ob_belly_02.modifiers.new('Armature', 'ARMATURE')
_m.object = ob_rig
ob_pelvis.parent = ob_rig
ob_pelvis.location = (0.0, 0.00858, 0.5299)
ob_pelvis.lock_rotations_4d = False
ob_pelvis.empty_display_type = 'ARROWS'
ob_pelvis.color = (0.0, 0.0, 0.0, 1.0)
ob_pelvis.lineart.crease_threshold = 0.0
_vg = ob_pelvis.vertex_groups.new(name='Pelvis')
_vg.add([0, 1, 2, 3, 4, 5, 6, 7, 8, 9, 10, 11], 1.0, 'REPLACE')
_m = ob_pelvis.modifiers.new('Armature', 'ARMATURE')
_m.object = ob_rig
ob_thigh_l.parent = ob_rig
ob_thigh_l.location = (0.07, 0.009463, 0.4412)
ob_thigh_l.rotation_euler = (-0.3302, -4.433e-17, 7.385e-18)
ob_thigh_l.lock_rotations_4d = False
ob_thigh_l.empty_display_type = 'ARROWS'
ob_thigh_l.color = (0.0, 0.0, 0.0, 1.0)
ob_thigh_l.lineart.crease_threshold = 0.0
_vg = ob_thigh_l.vertex_groups.new(name='Thigh.L')
_vg.add([0, 1, 2, 3, 4, 5, 6, 7], 1.0, 'REPLACE')
_vg = ob_thigh_l.vertex_groups.new(name='Thigh.R')
_m = ob_thigh_l.modifiers.new('Armature', 'ARMATURE')
_m.object = ob_rig
ob_thigh_r.parent = ob_rig
ob_thigh_r.location = (-0.07021, 0.009463, 0.4412)
ob_thigh_r.rotation_euler = (-0.3302, -4.433e-17, 7.385e-18)
ob_thigh_r.lock_rotations_4d = False
ob_thigh_r.empty_display_type = 'ARROWS'
ob_thigh_r.color = (0.0, 0.0, 0.0, 1.0)
ob_thigh_r.lineart.crease_threshold = 0.0
_vg = ob_thigh_r.vertex_groups.new(name='Thigh.R')
_vg.add([0, 1, 2, 3, 4, 5, 6, 7], 1.0, 'REPLACE')
_vg = ob_thigh_r.vertex_groups.new(name='Thigh.L')
_m = ob_thigh_r.modifiers.new('Armature', 'ARMATURE')
_m.object = ob_rig
ob_foot_l.parent = ob_rig
ob_foot_l.location = (0.063, 0.007892, 0.04991)
ob_foot_l.lock_rotations_4d = False
ob_foot_l.empty_display_type = 'ARROWS'
ob_foot_l.color = (0.0, 0.0, 0.0, 1.0)
ob_foot_l.lineart.crease_threshold = 0.0
_vg = ob_foot_l.vertex_groups.new(name='Footroll.L')
_vg.add([0, 1, 2, 3, 4, 5, 6, 7, 8, 9, 10, 11, 12, 13, 14], 1.0, 'REPLACE')
_m = ob_foot_l.modifiers.new('Armature', 'ARMATURE')
_m.object = ob_rig
ob_foot_r.parent = ob_rig
ob_foot_r.location = (-0.06287, 0.007892, 0.04991)
ob_foot_r.lock_rotations_4d = False
ob_foot_r.empty_display_type = 'ARROWS'
ob_foot_r.color = (0.0, 0.0, 0.0, 1.0)
ob_foot_r.lineart.crease_threshold = 0.0
_vg = ob_foot_r.vertex_groups.new(name='Footroll.R')
_vg.add([0, 1, 2, 3, 4, 5, 6, 7, 8, 9, 10, 11, 12, 13, 14], 1.0, 'REPLACE')
_m = ob_foot_r.modifiers.new('Armature', 'ARMATURE')
_m.object = ob_rig
ob_shin_r.parent = ob_rig
ob_shin_r.location = (-0.07021, -0.02518, 0.2384)
ob_shin_r.rotation_euler = (0.3339, 4.48e-17, 7.55e-18)
ob_shin_r.lock_rotations_4d = False
ob_shin_r.empty_display_type = 'ARROWS'
ob_shin_r.color = (0.0, 0.0, 0.0, 1.0)
ob_shin_r.lineart.crease_threshold = 0.0
_vg = ob_shin_r.vertex_groups.new(name='Shin.R')
_vg.add([0, 1, 2, 3, 4, 5, 6, 7], 1.0, 'REPLACE')
_vg = ob_shin_r.vertex_groups.new(name='Shin.L')
_m = ob_shin_r.modifiers.new('Armature', 'ARMATURE')
_m.object = ob_rig
ob_shin_l.parent = ob_rig
ob_shin_l.location = (0.07, -0.02518, 0.2384)
ob_shin_l.rotation_euler = (0.3339, 4.48e-17, 7.55e-18)
ob_shin_l.lock_rotations_4d = False
ob_shin_l.empty_display_type = 'ARROWS'
ob_shin_l.color = (0.0, 0.0, 0.0, 1.0)
ob_shin_l.lineart.crease_threshold = 0.0
_vg = ob_shin_l.vertex_groups.new(name='Shin.L')
_vg.add([0, 1, 2, 3, 4, 5, 6, 7], 1.0, 'REPLACE')
_vg = ob_shin_l.vertex_groups.new(name='Shin.R')
_m = ob_shin_l.modifiers.new('Armature', 'ARMATURE')
_m.object = ob_rig
ob_hand_l.parent = ob_rig
ob_hand_l.location = (0.4499, 0.01623, 0.83)
ob_hand_l.lock_rotations_4d = False
ob_hand_l.empty_display_type = 'ARROWS'
ob_hand_l.color = (0.0, 0.0, 0.0, 1.0)
ob_hand_l.lineart.crease_threshold = 0.0
_vg = ob_hand_l.vertex_groups.new(name='Hand.L')
_vg.add([0, 1, 2, 3, 4, 5, 6, 7], 1.0, 'REPLACE')
_m = ob_hand_l.modifiers.new('Armature', 'ARMATURE')
_m.object = ob_rig
ob_forearm_l.parent = ob_rig
ob_forearm_l.location = (0.2619, -0.0157, 0.8302)
ob_forearm_l.lock_rotations_4d = False
ob_forearm_l.empty_display_type = 'ARROWS'
ob_forearm_l.color = (0.0, 0.0, 0.0, 1.0)
ob_forearm_l.lineart.crease_threshold = 0.0
_vg = ob_forearm_l.vertex_groups.new(name='Forearm.L')
_vg.add([0, 1, 2, 3, 4, 5, 6, 7], 1.0, 'REPLACE')
_m = ob_forearm_l.modifiers.new('Armature', 'ARMATURE')
_m.object = ob_rig
ob_humerus_l.parent = ob_rig
ob_humerus_l.location = (0.07, 0.01753, 0.83)
ob_humerus_l.lock_rotations_4d = False
ob_humerus_l.empty_display_type = 'ARROWS'
ob_humerus_l.color = (0.0, 0.0, 0.0, 1.0)
ob_humerus_l.lineart.crease_threshold = 0.0
_vg = ob_humerus_l.vertex_groups.new(name='Humerus.L')
_vg.add([0, 1, 2, 3, 4, 5, 6, 7], 1.0, 'REPLACE')
_m = ob_humerus_l.modifiers.new('Armature', 'ARMATURE')
_m.object = ob_rig
ob_humerus_r.parent = ob_rig
ob_humerus_r.location = (-0.07044, 0.01753, 0.83)
ob_humerus_r.lock_rotations_4d = False
ob_humerus_r.empty_display_type = 'ARROWS'
ob_humerus_r.color = (0.0, 0.0, 0.0, 1.0)
ob_humerus_r.lineart.crease_threshold = 0.0
_vg = ob_humerus_r.vertex_groups.new(name='Humerus.R')
_vg.add([0, 1, 2, 3, 4, 5, 6, 7], 1.0, 'REPLACE')
_m = ob_humerus_r.modifiers.new('Armature', 'ARMATURE')
_m.object = ob_rig
ob_forearm_r.parent = ob_rig
ob_forearm_r.location = (-0.2617, -0.0157, 0.8302)
ob_forearm_r.lock_rotations_4d = False
ob_forearm_r.empty_display_type = 'ARROWS'
ob_forearm_r.color = (0.0, 0.0, 0.0, 1.0)
ob_forearm_r.lineart.crease_threshold = 0.0
_vg = ob_forearm_r.vertex_groups.new(name='Forearm.R')
_vg.add([0, 1, 2, 3, 4, 5, 6, 7], 1.0, 'REPLACE')
_m = ob_forearm_r.modifiers.new('Armature', 'ARMATURE')
_m.object = ob_rig
ob_hand_r.parent = ob_rig
ob_hand_r.location = (-0.4503, 0.01623, 0.83)
ob_hand_r.lock_rotations_4d = False
ob_hand_r.empty_display_type = 'ARROWS'
ob_hand_r.color = (0.0, 0.0, 0.0, 1.0)
ob_hand_r.lineart.crease_threshold = 0.0
_vg = ob_hand_r.vertex_groups.new(name='Hand.R')
_vg.add([0, 1, 2, 3, 4, 5, 6, 7], 1.0, 'REPLACE')
_m = ob_hand_r.modifiers.new('Armature', 'ARMATURE')
_m.object = ob_rig
ob_chest.parent = ob_rig
ob_chest.location = (0.0, 0.00858, 0.7634)
ob_chest.lock_rotations_4d = False
ob_chest.empty_display_type = 'ARROWS'
ob_chest.color = (0.0, 0.0, 0.0, 1.0)
ob_chest.lineart.crease_threshold = 0.0
_vg = ob_chest.vertex_groups.new(name='Group')
_vg.add([0, 1, 2, 3, 4, 5, 6, 7, 8, 9, 10, 11], 1.0, 'REPLACE')
_vg = ob_chest.vertex_groups.new(name='Chest')
_vg.add([0, 1, 2, 3, 4, 5, 6, 7, 8, 9, 10, 11], 1.0, 'REPLACE')
_m = ob_chest.modifiers.new('Armature', 'ARMATURE')
_m.object = ob_rig
ob_head.parent = ob_rig
ob_head.matrix_parent_inverse = Matrix(((1.0, -0.0, 0.0, -0.0), (0.0, -0.003769, 1.0, -1.356), (0.0, -1.0, -0.003769, 0.01794), (0.0, 0.0, 0.0, 1.0)))
ob_head.location = (7.805e-05, 0.01365, 0.8549)
ob_head.lock_rotations_4d = False
ob_head.empty_display_type = 'ARROWS'
ob_head.color = (0.0, 0.0, 0.0, 1.0)
ob_head.lineart.crease_threshold = 0.0
_vg = ob_head.vertex_groups.new(name='Head')
ob_eyebrow_l.parent = ob_head
ob_eyebrow_l.matrix_parent_inverse = Matrix(((1.0, 3.004e-21, 3.67e-19, -7.805e-05), (3.004e-21, 0.9999, -0.01637, 0.02975), (-3.67e-19, 0.01637, 0.9999, -0.87), (0.0, 0.0, 0.0, 1.0)))
ob_eyebrow_l.location = (0.093, -0.2134, 1.261)
ob_eyebrow_l.rotation_euler = (-0.01589, -0.08506, 0.2578)
ob_eyebrow_l.scale = (1.0, 1.0, 1.0)
ob_eyebrow_l.lock_rotations_4d = False
ob_eyebrow_l.empty_display_type = 'ARROWS'
ob_eyebrow_l.color = (0.0, 0.0, 0.0, 1.0)
ob_eyebrow_l.lineart.crease_threshold = 0.0
ob_eye_l.parent = ob_head
ob_eye_l.matrix_parent_inverse = Matrix(((1.0, 3.004e-21, 3.67e-19, -7.805e-05), (3.004e-21, 0.9999, -0.01637, 0.02975), (-3.67e-19, 0.01637, 0.9999, -0.87), (0.0, 0.0, 0.0, 1.0)))
ob_eye_l.location = (0.092, -0.2147, 1.181)
ob_eye_l.rotation_euler = (-0.01586, 0.004054, 0.2502)
ob_eye_l.scale = (1.0, 1.0, 1.0)
ob_eye_l.lock_rotations_4d = False
ob_eye_l.empty_display_type = 'ARROWS'
ob_eye_l.color = (0.0, 0.0, 0.0, 1.0)
ob_eye_l.lineart.crease_threshold = 0.0
ob_eyebrow_r.parent = ob_head
ob_eyebrow_r.matrix_parent_inverse = Matrix(((1.0, 3.004e-21, 3.67e-19, -7.805e-05), (3.004e-21, 0.9999, -0.01637, 0.02975), (-3.67e-19, 0.01637, 0.9999, -0.87), (0.0, 0.0, 0.0, 1.0)))
ob_eyebrow_r.location = (-0.09301, -0.2134, 1.261)
ob_eyebrow_r.rotation_euler = (-0.01589, 0.08505, -0.2578)
ob_eyebrow_r.scale = (1.0, 1.0, 1.0)
ob_eyebrow_r.lock_rotations_4d = False
ob_eyebrow_r.empty_display_type = 'ARROWS'
ob_eyebrow_r.color = (0.0, 0.0, 0.0, 1.0)
ob_eyebrow_r.lineart.crease_threshold = 0.0
ob_eye_r.parent = ob_head
ob_eye_r.matrix_parent_inverse = Matrix(((1.0, 3.004e-21, 3.67e-19, -7.805e-05), (3.004e-21, 0.9999, -0.01637, 0.02975), (-3.67e-19, 0.01637, 0.9999, -0.87), (0.0, 0.0, 0.0, 1.0)))
ob_eye_r.location = (-0.09195, -0.2147, 1.181)
ob_eye_r.rotation_euler = (-0.01586, -0.004054, -0.2502)
ob_eye_r.scale = (1.0, 1.0, 1.0)
ob_eye_r.lock_rotations_4d = False
ob_eye_r.empty_display_type = 'ARROWS'
ob_eye_r.color = (0.0, 0.0, 0.0, 1.0)
ob_eye_r.lineart.crease_threshold = 0.0
ob_mouth.parent = ob_head
ob_mouth.matrix_parent_inverse = Matrix(((1.0, 3.004e-21, 3.67e-19, -7.805e-05), (3.004e-21, 0.9999, -0.01637, 0.02975), (-3.67e-19, 0.01637, 0.9999, -0.87), (0.0, 0.0, 0.0, 1.0)))
ob_mouth.location = (1.818e-18, -0.2362, 1.01)
ob_mouth.rotation_euler = (-0.01637, -3.67e-19, 3.004e-21)
ob_mouth.scale = (1.0, 1.0, 1.0)
ob_mouth.lock_rotations_4d = False
ob_mouth.empty_display_type = 'ARROWS'
ob_mouth.color = (0.0, 0.0, 0.0, 1.0)
ob_mouth.lineart.crease_threshold = 0.0
ob_nose.parent = ob_head
ob_nose.matrix_parent_inverse = Matrix(((1.0, 3.004e-21, 3.67e-19, -7.805e-05), (3.004e-21, 0.9999, -0.01637, 0.02975), (-3.67e-19, 0.01637, 0.9999, -0.87), (0.0, 0.0, 0.0, 1.0)))
ob_nose.location = (1.778e-18, -0.2222, 1.118)
ob_nose.rotation_euler = (-0.01637, -3.67e-19, 3.004e-21)
ob_nose.scale = (1.0, 1.0, 1.0)
ob_nose.lock_rotations_4d = False
ob_nose.empty_display_type = 'ARROWS'
ob_nose.color = (0.0, 0.0, 0.0, 1.0)
ob_nose.lineart.crease_threshold = 0.0
ob_hair.parent = ob_head
ob_hair.matrix_parent_inverse = Matrix(((1.0, 3.004e-21, 3.67e-19, -7.805e-05), (3.004e-21, 0.9999, -0.01637, 0.02975), (-3.67e-19, 0.01637, 0.9999, -0.87), (0.0, 0.0, 0.0, 1.0)))
ob_hair.location = (0.0, -0.01551, 0.8703)
ob_hair.rotation_euler = (-0.01637, -3.67e-19, 3.004e-21)
ob_hair.scale = (1.0, 1.0, 1.0)
ob_hair.lock_rotations_4d = False
ob_hair.empty_display_type = 'ARROWS'
ob_hair.color = (0.0, 0.0, 0.0, 1.0)
ob_hair.lineart.crease_threshold = 0.0
_vg = ob_hair.vertex_groups.new(name='Head')
ob_gzm_foot.location = (0.06347, 0.01427, 0.05596)
ob_gzm_foot.rotation_euler = (3.142, 2.064e-23, 2.734e-16)
ob_gzm_foot.scale = (0.1198, 0.1198, 0.1198)
ob_gzm_foot.lock_rotations_4d = False
ob_gzm_foot.empty_display_type = 'ARROWS'
ob_gzm_foot.color = (0.0, 0.0, 0.0, 1.0)
ob_gzm_foot.lineart.crease_threshold = 0.0
_m = ob_gzm_foot.modifiers.new('Mirror', 'MIRROR')
_m.use_clip = True
_m.use_mirror_vertex_groups = False
_m = ob_gzm_foot.modifiers.new('Subsurf', 'SUBSURF')
_m.uv_smooth = 'PRESERVE_CORNERS'
_m.quality = 2
_m.levels = 2
_m.show_only_control_edges = False
ob_gzm_head.location = (0.0, 0.01452, 0.9082)
ob_gzm_head.rotation_euler = (1.571, -0.0, -0.0)
ob_gzm_head.scale = (0.4471, 0.4471, 0.4471)
ob_gzm_head.lock_rotations_4d = False
ob_gzm_head.empty_display_type = 'ARROWS'
ob_gzm_head.color = (0.0, 0.0, 0.0, 1.0)
ob_gzm_head.lineart.crease_threshold = 0.0
_m = ob_gzm_head.modifiers.new('Mirror', 'MIRROR')
_m.use_clip = True
_m.use_mirror_vertex_groups = False
_m = ob_gzm_head.modifiers.new('Subsurf', 'SUBSURF')
_m.uv_smooth = 'PRESERVE_CORNERS'
_m.quality = 2
_m.levels = 2
_m.show_only_control_edges = False
ob_gzm_footroll.location = (0.06348, 0.03684, 0.0)
ob_gzm_footroll.rotation_euler = (3.142, 1.367e-16, 1.367e-16)
ob_gzm_footroll.scale = (0.1782, 0.1782, 0.1782)
ob_gzm_footroll.lock_rotations_4d = False
ob_gzm_footroll.empty_display_type = 'ARROWS'
ob_gzm_footroll.color = (0.0, 0.0, 0.0, 1.0)
ob_gzm_footroll.lineart.crease_threshold = 0.0
_m = ob_gzm_footroll.modifiers.new('Mirror', 'MIRROR')
_m.use_clip = True
_m.use_mirror_vertex_groups = False
_m = ob_gzm_footroll.modifiers.new('Subsurf', 'SUBSURF')
_m.uv_smooth = 'PRESERVE_CORNERS'
_m.quality = 2
_m.levels = 2
_m.show_only_control_edges = False
ob_gzm_target.location = (-0.0003185, -0.6053, 0.005563)
ob_gzm_target.rotation_euler = (1.571, -0.0, -0.0)
ob_gzm_target.scale = (0.04293, 0.04293, 0.04293)
ob_gzm_target.lock_rotations_4d = False
ob_gzm_target.empty_display_type = 'ARROWS'
ob_gzm_target.color = (0.0, 0.0, 0.0, 1.0)
ob_gzm_target.lineart.crease_threshold = 0.0
ob_gzm_hand.location = (0.9417, 0.01621, 0.4052)
ob_gzm_hand.rotation_euler = (1.571, -0.0, -0.0)
ob_gzm_hand.scale = (0.189, 0.189, 0.189)
ob_gzm_hand.lock_rotations_4d = False
ob_gzm_hand.empty_display_type = 'ARROWS'
ob_gzm_hand.color = (0.0, 0.0, 0.0, 1.0)
ob_gzm_hand.lineart.crease_threshold = 0.0
ob_gzm_arm.location = (1.033, 0.01621, 0.8823)
ob_gzm_arm.rotation_euler = (1.571, -0.0, -0.0)
ob_gzm_arm.scale = (0.189, 0.189, 0.189)
ob_gzm_arm.lock_rotations_4d = False
ob_gzm_arm.empty_display_type = 'ARROWS'
ob_gzm_arm.color = (0.0, 0.0, 0.0, 1.0)
ob_gzm_arm.lineart.crease_threshold = 0.0
ob_gzm_chest.location = (0.0, 0.01621, 0.6674)
ob_gzm_chest.rotation_euler = (1.571, 1.367e-16, 1.367e-16)
ob_gzm_chest.scale = (0.2278, 0.2278, 0.2278)
ob_gzm_chest.lock_rotations_4d = False
ob_gzm_chest.empty_display_type = 'ARROWS'
ob_gzm_chest.color = (0.0, 0.0, 0.0, 1.0)
ob_gzm_chest.lineart.crease_threshold = 0.0
_m = ob_gzm_chest.modifiers.new('Mirror', 'MIRROR')
_m.use_clip = True
_m.use_mirror_vertex_groups = False
_m = ob_gzm_chest.modifiers.new('Subsurf', 'SUBSURF')
_m.uv_smooth = 'PRESERVE_CORNERS'
_m.quality = 2
_m.levels = 2
_m.show_only_control_edges = False
ob_gzm_spine.location = (0.003455, 0.01589, 0.5548)
ob_gzm_spine.rotation_euler = (1.571, 1.367e-16, 1.367e-16)
ob_gzm_spine.scale = (0.1132, 0.1132, 0.1132)
ob_gzm_spine.lock_rotations_4d = False
ob_gzm_spine.empty_display_type = 'ARROWS'
ob_gzm_spine.color = (0.0, 0.0, 0.0, 1.0)
ob_gzm_spine.lineart.crease_threshold = 0.0
ob_gzm_pelvis.location = (9.225e-18, 0.01917, 0.5469)
ob_gzm_pelvis.rotation_euler = (-1.571, -1.367e-16, 1.367e-16)
ob_gzm_pelvis.scale = (0.1463, 0.1463, 0.1463)
ob_gzm_pelvis.lock_rotations_4d = False
ob_gzm_pelvis.empty_display_type = 'ARROWS'
ob_gzm_pelvis.color = (0.0, 0.0, 0.0, 1.0)
ob_gzm_pelvis.lineart.crease_threshold = 0.0
_m = ob_gzm_pelvis.modifiers.new('Mirror', 'MIRROR')
_m.use_clip = True
_m.use_mirror_vertex_groups = False
_m = ob_gzm_pelvis.modifiers.new('Subsurf', 'SUBSURF')
_m.uv_smooth = 'PRESERVE_CORNERS'
_m.quality = 2
_m.levels = 2

# ---- collection membership
col_collection_1.objects.link(ob_rig)
col_collection_1.objects.link(ob_belly_01)
col_collection_1.objects.link(ob_belly_02)
col_collection_1.objects.link(ob_pelvis)
col_collection_1.objects.link(ob_thigh_l)
col_collection_1.objects.link(ob_thigh_r)
col_collection_1.objects.link(ob_foot_l)
col_collection_1.objects.link(ob_foot_r)
col_collection_1.objects.link(ob_shin_r)
col_collection_1.objects.link(ob_shin_l)
col_collection_1.objects.link(ob_hand_l)
col_collection_1.objects.link(ob_forearm_l)
col_collection_1.objects.link(ob_humerus_l)
col_collection_1.objects.link(ob_humerus_r)
col_collection_1.objects.link(ob_forearm_r)
col_collection_1.objects.link(ob_hand_r)
col_collection_1.objects.link(ob_chest)
col_collection_1.objects.link(ob_head)
col_collection_1.objects.link(ob_eyebrow_l)
col_collection_1.objects.link(ob_eye_l)
col_collection_1.objects.link(ob_eyebrow_r)
col_collection_1.objects.link(ob_eye_r)
col_collection_1.objects.link(ob_mouth)
col_collection_1.objects.link(ob_nose)
col_collection_1.objects.link(ob_hair)
col_collection_20.objects.link(ob_gzm_foot)
col_collection_20.objects.link(ob_gzm_head)
col_collection_20.objects.link(ob_gzm_footroll)
col_collection_20.objects.link(ob_gzm_target)
col_collection_20.objects.link(ob_gzm_hand)
col_collection_20.objects.link(ob_gzm_arm)
col_collection_20.objects.link(ob_gzm_chest)
col_collection_20.objects.link(ob_gzm_spine)
col_collection_20.objects.link(ob_gzm_pelvis)

# ---- scene / render settings (as saved in the file)
scene.frame_start = 1; scene.frame_end = 50; scene.frame_set(1)
scene.render.engine = 'BLENDER_EEVEE_NEXT'
scene.render.image_settings.file_format = 'JPEG'
scene.render.image_settings.color_mode = 'RGB'
scene.render.image_settings.compression = 90
scene.render.resolution_x = 800
scene.render.resolution_y = 600
scene.render.pixel_aspect_x = 100.0
scene.render.pixel_aspect_y = 100.0
scene.render.fps = 25
scene.render.dither_intensity = 0.0
scene.render.use_compositing = False
scene.render.use_sequencer = False
scene.render.bake_margin = 2
scene.render.bake_bias = 0.0
scene.render.use_stamp_time = False
scene.render.use_stamp_date = False
scene.render.use_stamp_frame = False
scene.render.use_stamp_camera = False
scene.render.use_stamp_scene = False
scene.render.use_stamp_filename = False
scene.render.use_stamp_render_time = False
scene.render.stamp_font_size = 0
scene.cycles.use_denoising = False
scene.cycles.samples = 10
scene.cycles.sampling_pattern = 'TABULATED_SOBOL'
scene.cycles.light_sampling_threshold = 0.0
scene.cycles.use_adaptive_sampling = False
scene.cycles.use_light_tree = False
scene.cycles.blur_glossy = 0.0
scene.cycles.volume_bounces = 1
scene.cycles.pixel_filter_type = 'GAUSSIAN'
scene.cycles.sample_clamp_indirect = 0.0
scene.view_settings.view_transform = 'Raw'
bpy.context.view_layer.update()

# ---- added for rendering (the .blend has no active camera): camera
cam_auto = bpy.data.cameras.new('AutoCamera')
cam_auto.lens = 50.0
cam_auto.sensor_width = 36.0
cam_auto.clip_end = 1000.0
ob_auto_camera = bpy.data.objects.new('AutoCamera', cam_auto)
scene.collection.objects.link(ob_auto_camera)
ob_auto_camera.location = (2.53531, -2.77432, 2.48557)
ob_auto_camera.rotation_euler = (1.09748, -7.21219e-08, 0.694738)
scene.camera = ob_auto_camera
bpy.context.view_layer.update()
